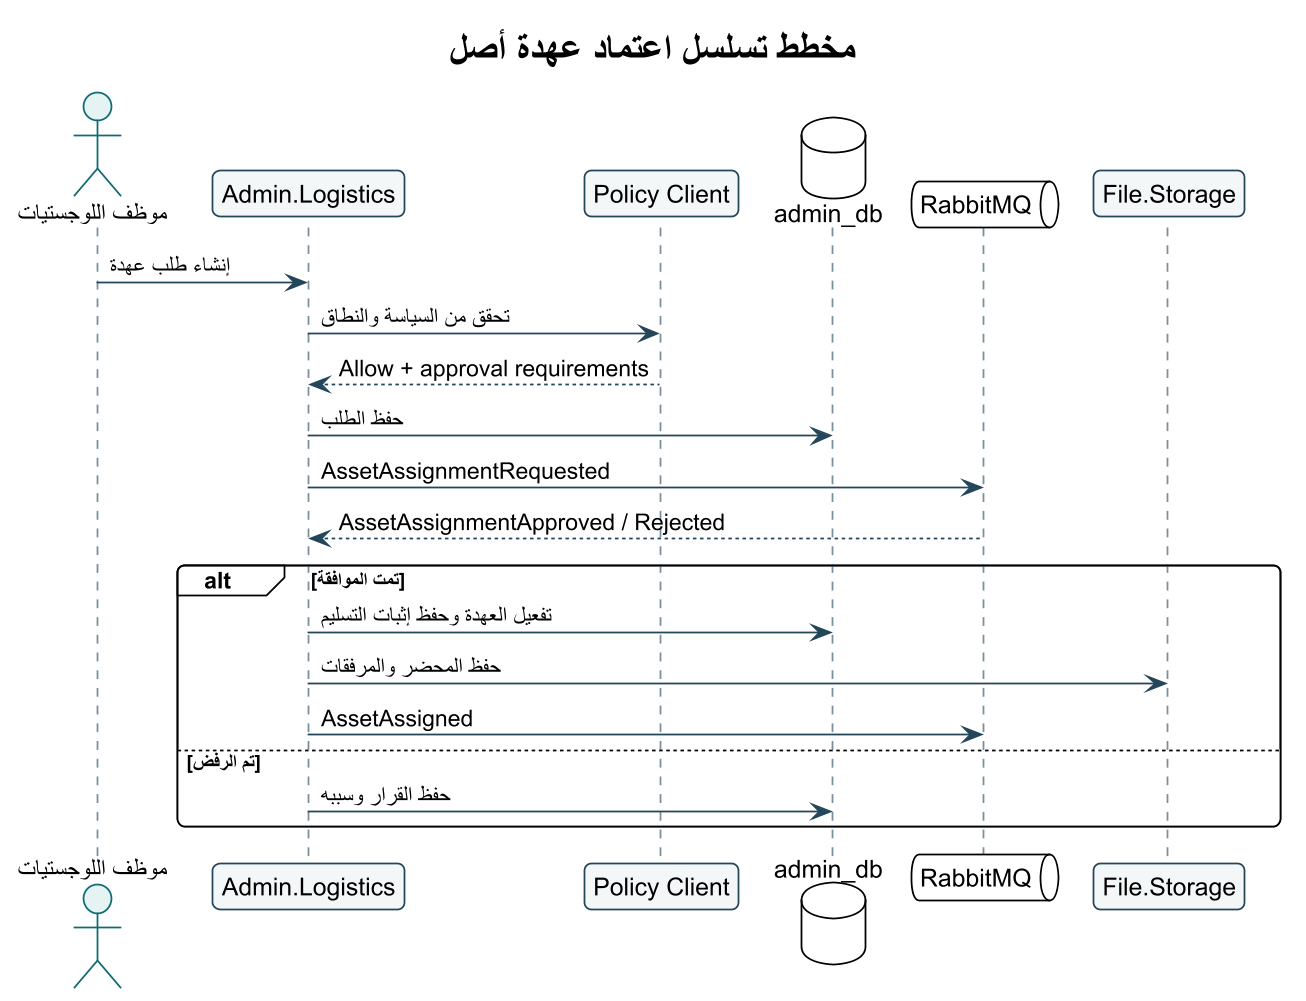

The diagram above was rendered by PlantUML. Its source (embedded in the PNG):
@startuml
!theme plain
skinparam backgroundColor #FFFFFF
skinparam defaultFontName Arial
skinparam shadowing false
skinparam roundcorner 8
skinparam linetype ortho
skinparam dpi 170
skinparam ArrowColor #24465A
skinparam ActorBorderColor #0F6B73
skinparam ActorBackgroundColor #E6F3F3
skinparam UsecaseBorderColor #0F6B73
skinparam UsecaseBackgroundColor #F4FAFA
skinparam RectangleBorderColor #24465A
skinparam RectangleBackgroundColor #F8FBFC
skinparam ComponentBorderColor #24465A
skinparam ComponentBackgroundColor #F4F7F8
skinparam ClassBorderColor #24465A
skinparam ClassBackgroundColor #F8FBFC
skinparam SequenceLifeLineBorderColor #78909C
skinparam SequenceParticipantBorderColor #24465A
skinparam SequenceParticipantBackgroundColor #F4F7F8

title مخطط تسلسل اعتماد عهدة أصل
actor "موظف اللوجستيات" as Officer
participant "Admin.Logistics" as Logistics
participant "Policy Client" as Policy
database "admin_db" as Db
queue "RabbitMQ" as Bus
participant "File.Storage" as Files
Officer -> Logistics : إنشاء طلب عهدة
Logistics -> Policy : تحقق من السياسة والنطاق
Policy --> Logistics : Allow + approval requirements
Logistics -> Db : حفظ الطلب
Logistics -> Bus : AssetAssignmentRequested
Bus --> Logistics : AssetAssignmentApproved / Rejected
alt تمت الموافقة
  Logistics -> Db : تفعيل العهدة وحفظ إثبات التسليم
  Logistics -> Files : حفظ المحضر والمرفقات
  Logistics -> Bus : AssetAssigned
else تم الرفض
  Logistics -> Db : حفظ القرار وسببه
end
@enduml